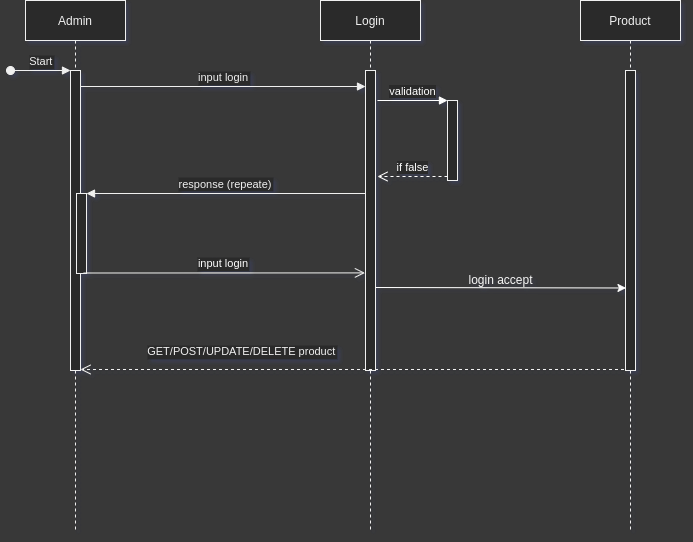

The diagram above was exported from draw.io. Its source (the exported page's mxGraphModel, read from the mxfile embedded in the PNG):
<mxGraphModel dx="1335" dy="869" grid="1" gridSize="10" guides="1" tooltips="1" connect="1" arrows="1" fold="1" page="1" pageScale="1" pageWidth="1169" pageHeight="827" background="#383838" math="0" shadow="1">
  <root>
    <mxCell id="ItwiFMW60CT_86WTnfH5-0" />
    <mxCell id="ItwiFMW60CT_86WTnfH5-1" parent="ItwiFMW60CT_86WTnfH5-0" />
    <mxCell id="GyiII0whnHDHNoJVmGa4-0" value="Admin" style="shape=umlLifeline;perimeter=lifelinePerimeter;container=1;collapsible=0;recursiveResize=0;rounded=0;shadow=0;strokeWidth=1;" vertex="1" parent="ItwiFMW60CT_86WTnfH5-1">
      <mxGeometry x="257" y="149" width="100" height="530" as="geometry" />
    </mxCell>
    <mxCell id="GyiII0whnHDHNoJVmGa4-1" value="" style="points=[];perimeter=orthogonalPerimeter;rounded=0;shadow=0;strokeWidth=1;" vertex="1" parent="GyiII0whnHDHNoJVmGa4-0">
      <mxGeometry x="45" y="70" width="10" height="300" as="geometry" />
    </mxCell>
    <mxCell id="GyiII0whnHDHNoJVmGa4-2" value="Start" style="verticalAlign=bottom;startArrow=oval;endArrow=block;startSize=8;shadow=0;strokeWidth=1;rounded=0;" edge="1" parent="GyiII0whnHDHNoJVmGa4-0" target="GyiII0whnHDHNoJVmGa4-1">
      <mxGeometry relative="1" as="geometry">
        <mxPoint x="-15" y="70" as="sourcePoint" />
      </mxGeometry>
    </mxCell>
    <mxCell id="GyiII0whnHDHNoJVmGa4-3" value="" style="points=[];perimeter=orthogonalPerimeter;rounded=0;shadow=0;strokeWidth=1;" vertex="1" parent="GyiII0whnHDHNoJVmGa4-0">
      <mxGeometry x="51" y="193" width="10" height="80" as="geometry" />
    </mxCell>
    <mxCell id="GyiII0whnHDHNoJVmGa4-4" value="Login" style="shape=umlLifeline;perimeter=lifelinePerimeter;container=1;collapsible=0;recursiveResize=0;rounded=0;shadow=0;strokeWidth=1;labelBackgroundColor=default;" vertex="1" parent="ItwiFMW60CT_86WTnfH5-1">
      <mxGeometry x="552" y="149" width="100" height="530" as="geometry" />
    </mxCell>
    <mxCell id="GyiII0whnHDHNoJVmGa4-5" value="" style="points=[];perimeter=orthogonalPerimeter;rounded=0;shadow=0;strokeWidth=1;" vertex="1" parent="GyiII0whnHDHNoJVmGa4-4">
      <mxGeometry x="45" y="70" width="10" height="300" as="geometry" />
    </mxCell>
    <mxCell id="GyiII0whnHDHNoJVmGa4-6" value="GET/POST/UPDATE/DELETE product" style="verticalAlign=bottom;endArrow=open;dashed=1;endSize=8;shadow=0;strokeWidth=1;rounded=0;" edge="1" parent="GyiII0whnHDHNoJVmGa4-4" source="GyiII0whnHDHNoJVmGa4-10">
      <mxGeometry x="0.4177" y="-9" relative="1" as="geometry">
        <mxPoint x="-240" y="368.9999999999999" as="targetPoint" />
        <mxPoint x="45" y="368.9999999999999" as="sourcePoint" />
        <mxPoint x="1" as="offset" />
      </mxGeometry>
    </mxCell>
    <mxCell id="GyiII0whnHDHNoJVmGa4-7" value="input login" style="verticalAlign=bottom;endArrow=block;entryX=0;entryY=0;shadow=0;strokeWidth=1;rounded=0;" edge="1" parent="ItwiFMW60CT_86WTnfH5-1">
      <mxGeometry relative="1" as="geometry">
        <mxPoint x="312" y="235.00000000000045" as="sourcePoint" />
        <mxPoint x="597.0000000000002" y="235.00000000000045" as="targetPoint" />
      </mxGeometry>
    </mxCell>
    <mxCell id="GyiII0whnHDHNoJVmGa4-8" value="response (repeate)" style="verticalAlign=bottom;endArrow=block;entryX=1;entryY=0;shadow=0;strokeWidth=1;rounded=0;" edge="1" parent="ItwiFMW60CT_86WTnfH5-1" source="GyiII0whnHDHNoJVmGa4-5" target="GyiII0whnHDHNoJVmGa4-3">
      <mxGeometry relative="1" as="geometry">
        <mxPoint x="377" y="269" as="sourcePoint" />
      </mxGeometry>
    </mxCell>
    <mxCell id="GyiII0whnHDHNoJVmGa4-9" value="input login" style="verticalAlign=bottom;endArrow=open;endSize=8;exitX=1;exitY=0.95;shadow=0;strokeWidth=1;rounded=0;entryX=0.043;entryY=0.678;entryDx=0;entryDy=0;entryPerimeter=0;fontColor=#FFFFFF;" edge="1" parent="ItwiFMW60CT_86WTnfH5-1">
      <mxGeometry relative="1" as="geometry">
        <mxPoint x="596.4300000000001" y="421.4000000000001" as="targetPoint" />
        <mxPoint x="315" y="421.5" as="sourcePoint" />
      </mxGeometry>
    </mxCell>
    <mxCell id="GyiII0whnHDHNoJVmGa4-10" value="Product" style="shape=umlLifeline;perimeter=lifelinePerimeter;container=1;collapsible=0;recursiveResize=0;rounded=0;shadow=0;strokeWidth=1;labelBackgroundColor=default;" vertex="1" parent="ItwiFMW60CT_86WTnfH5-1">
      <mxGeometry x="812" y="149" width="100" height="530" as="geometry" />
    </mxCell>
    <mxCell id="GyiII0whnHDHNoJVmGa4-11" value="" style="points=[];perimeter=orthogonalPerimeter;rounded=0;shadow=0;strokeWidth=1;" vertex="1" parent="GyiII0whnHDHNoJVmGa4-10">
      <mxGeometry x="45" y="70" width="10" height="300" as="geometry" />
    </mxCell>
    <mxCell id="GyiII0whnHDHNoJVmGa4-12" value="" style="endArrow=classic;html=1;rounded=1;sketch=0;fontColor=#FFFFFF;strokeColor=#FFFFFF;curved=0;entryX=0.048;entryY=0.003;entryDx=0;entryDy=0;entryPerimeter=0;verticalAlign=bottom;" edge="1" parent="ItwiFMW60CT_86WTnfH5-1">
      <mxGeometry width="50" height="50" relative="1" as="geometry">
        <mxPoint x="607.0000000000002" y="436" as="sourcePoint" />
        <mxPoint x="857.48" y="436.48" as="targetPoint" />
      </mxGeometry>
    </mxCell>
    <mxCell id="GyiII0whnHDHNoJVmGa4-13" value="" style="html=1;points=[];perimeter=orthogonalPerimeter;rounded=0;labelBackgroundColor=default;sketch=0;" vertex="1" parent="ItwiFMW60CT_86WTnfH5-1">
      <mxGeometry x="679" y="249" width="10" height="80" as="geometry" />
    </mxCell>
    <mxCell id="GyiII0whnHDHNoJVmGa4-14" value="validation" style="html=1;verticalAlign=bottom;endArrow=block;entryX=0;entryY=0;rounded=1;sketch=0;fontColor=#FFFFFF;strokeColor=#FFFFFF;curved=0;fillColor=#f5f5f5;" edge="1" parent="ItwiFMW60CT_86WTnfH5-1" target="GyiII0whnHDHNoJVmGa4-13">
      <mxGeometry relative="1" as="geometry">
        <mxPoint x="609" y="249" as="sourcePoint" />
      </mxGeometry>
    </mxCell>
    <mxCell id="GyiII0whnHDHNoJVmGa4-15" value="if false" style="html=1;verticalAlign=bottom;endArrow=open;dashed=1;endSize=8;exitX=0;exitY=0.95;rounded=1;sketch=0;fontColor=#FFFFFF;strokeColor=#FFFFFF;curved=0;fillColor=#f5f5f5;" edge="1" parent="ItwiFMW60CT_86WTnfH5-1" source="GyiII0whnHDHNoJVmGa4-13">
      <mxGeometry relative="1" as="geometry">
        <mxPoint x="609" y="325" as="targetPoint" />
      </mxGeometry>
    </mxCell>
    <mxCell id="GyiII0whnHDHNoJVmGa4-16" value="&lt;font color=&quot;#f5f5f5&quot;&gt;login accept&lt;/font&gt;" style="text;html=1;align=center;verticalAlign=middle;resizable=0;points=[];autosize=1;strokeColor=none;fillColor=none;fontColor=#1A1A1A;" vertex="1" parent="ItwiFMW60CT_86WTnfH5-1">
      <mxGeometry x="692" y="419" width="80" height="20" as="geometry" />
    </mxCell>
  </root>
</mxGraphModel>